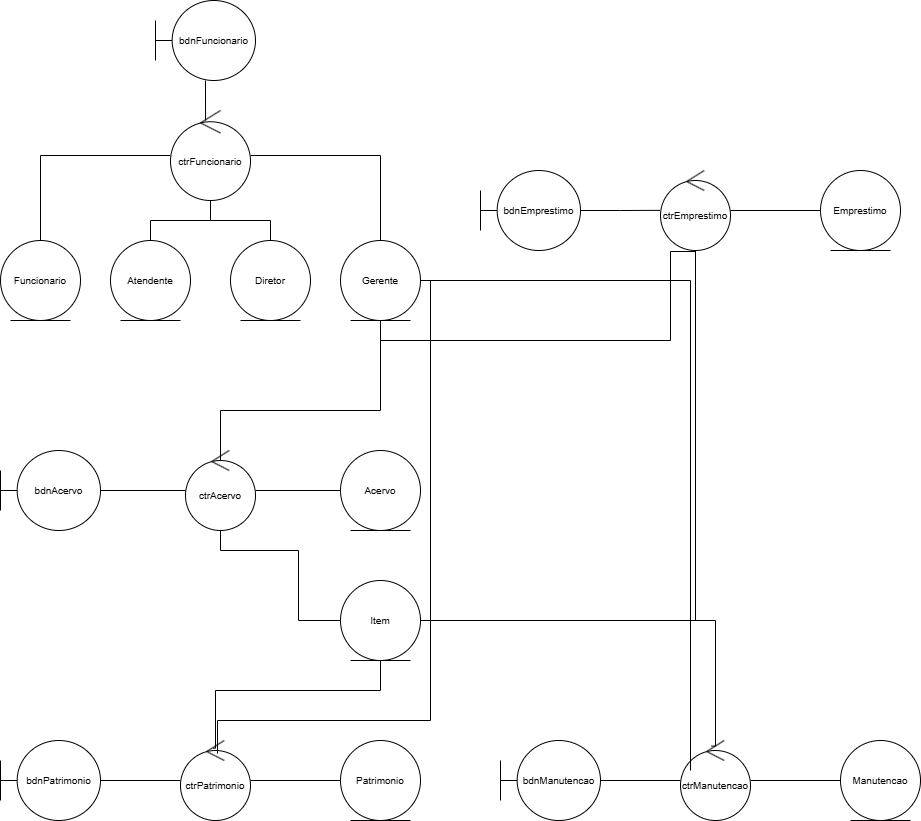

The diagram above was exported from draw.io. Its source (the exported page's mxGraphModel, read from the mxfile embedded in the PNG):
<mxGraphModel dx="880" dy="508" grid="1" gridSize="10" guides="1" tooltips="1" connect="1" arrows="1" fold="1" page="1" pageScale="1" pageWidth="1169" pageHeight="827" math="0" shadow="0">
  <root>
    <mxCell id="0" />
    <mxCell id="1" parent="0" />
    <mxCell id="xm15tgtw9y33DOC5hakr-1" value="bdnFuncionario" style="shape=umlBoundary;whiteSpace=wrap;html=1;fontSize=10;" parent="1" vertex="1">
      <mxGeometry x="155" width="100" height="80" as="geometry" />
    </mxCell>
    <mxCell id="xm15tgtw9y33DOC5hakr-2" style="edgeStyle=orthogonalEdgeStyle;rounded=0;orthogonalLoop=1;jettySize=auto;html=1;entryX=0.5;entryY=0;entryDx=0;entryDy=0;endArrow=none;endFill=0;fontSize=10;" parent="1" source="xm15tgtw9y33DOC5hakr-6" target="xm15tgtw9y33DOC5hakr-7" edge="1">
      <mxGeometry relative="1" as="geometry" />
    </mxCell>
    <mxCell id="xm15tgtw9y33DOC5hakr-3" style="edgeStyle=orthogonalEdgeStyle;rounded=0;orthogonalLoop=1;jettySize=auto;html=1;entryX=0.5;entryY=0;entryDx=0;entryDy=0;endArrow=none;endFill=0;fontSize=10;" parent="1" source="xm15tgtw9y33DOC5hakr-6" target="xm15tgtw9y33DOC5hakr-9" edge="1">
      <mxGeometry relative="1" as="geometry" />
    </mxCell>
    <mxCell id="xm15tgtw9y33DOC5hakr-4" style="edgeStyle=orthogonalEdgeStyle;rounded=0;orthogonalLoop=1;jettySize=auto;html=1;entryX=0.5;entryY=0;entryDx=0;entryDy=0;endArrow=none;endFill=0;fontSize=10;" parent="1" source="xm15tgtw9y33DOC5hakr-6" target="xm15tgtw9y33DOC5hakr-10" edge="1">
      <mxGeometry relative="1" as="geometry" />
    </mxCell>
    <mxCell id="xm15tgtw9y33DOC5hakr-5" style="edgeStyle=orthogonalEdgeStyle;rounded=0;orthogonalLoop=1;jettySize=auto;html=1;entryX=0.5;entryY=0;entryDx=0;entryDy=0;endArrow=none;endFill=0;fontSize=10;" parent="1" source="xm15tgtw9y33DOC5hakr-6" target="xm15tgtw9y33DOC5hakr-11" edge="1">
      <mxGeometry relative="1" as="geometry" />
    </mxCell>
    <mxCell id="xm15tgtw9y33DOC5hakr-6" value="ctrFuncionario" style="ellipse;shape=umlControl;whiteSpace=wrap;html=1;fontSize=10;" parent="1" vertex="1">
      <mxGeometry x="170" y="110" width="80" height="90" as="geometry" />
    </mxCell>
    <mxCell id="xm15tgtw9y33DOC5hakr-7" value="Funcionario" style="ellipse;shape=umlEntity;whiteSpace=wrap;html=1;fontSize=10;" parent="1" vertex="1">
      <mxGeometry y="240" width="80" height="80" as="geometry" />
    </mxCell>
    <mxCell id="xm15tgtw9y33DOC5hakr-9" value="Atendente" style="ellipse;shape=umlEntity;whiteSpace=wrap;html=1;fontSize=10;" parent="1" vertex="1">
      <mxGeometry x="110" y="240" width="80" height="80" as="geometry" />
    </mxCell>
    <mxCell id="xm15tgtw9y33DOC5hakr-10" value="Diretor" style="ellipse;shape=umlEntity;whiteSpace=wrap;html=1;fontSize=10;" parent="1" vertex="1">
      <mxGeometry x="230" y="240" width="80" height="80" as="geometry" />
    </mxCell>
    <mxCell id="xm15tgtw9y33DOC5hakr-11" value="Gerente" style="ellipse;shape=umlEntity;whiteSpace=wrap;html=1;fontSize=10;" parent="1" vertex="1">
      <mxGeometry x="340" y="240" width="80" height="80" as="geometry" />
    </mxCell>
    <mxCell id="xm15tgtw9y33DOC5hakr-12" style="edgeStyle=orthogonalEdgeStyle;rounded=0;orthogonalLoop=1;jettySize=auto;html=1;entryX=0.438;entryY=0.111;entryDx=0;entryDy=0;entryPerimeter=0;endArrow=none;endFill=0;fontSize=10;" parent="1" source="xm15tgtw9y33DOC5hakr-1" target="xm15tgtw9y33DOC5hakr-6" edge="1">
      <mxGeometry relative="1" as="geometry" />
    </mxCell>
    <mxCell id="xm15tgtw9y33DOC5hakr-22" style="edgeStyle=orthogonalEdgeStyle;shape=connector;rounded=0;orthogonalLoop=1;jettySize=auto;html=1;strokeColor=default;align=center;verticalAlign=middle;fontFamily=Helvetica;fontSize=10;fontColor=default;labelBackgroundColor=default;endArrow=none;endFill=0;" parent="1" source="xm15tgtw9y33DOC5hakr-13" target="xm15tgtw9y33DOC5hakr-14" edge="1">
      <mxGeometry relative="1" as="geometry" />
    </mxCell>
    <mxCell id="xm15tgtw9y33DOC5hakr-13" value="bdnAcervo" style="shape=umlBoundary;whiteSpace=wrap;html=1;fontSize=10;" parent="1" vertex="1">
      <mxGeometry y="450" width="100" height="80" as="geometry" />
    </mxCell>
    <mxCell id="xm15tgtw9y33DOC5hakr-15" style="edgeStyle=orthogonalEdgeStyle;rounded=0;orthogonalLoop=1;jettySize=auto;html=1;entryX=0.5;entryY=1;entryDx=0;entryDy=0;exitX=0.473;exitY=0.13;exitDx=0;exitDy=0;exitPerimeter=0;endArrow=none;endFill=0;fontSize=10;" parent="1" source="xm15tgtw9y33DOC5hakr-14" target="xm15tgtw9y33DOC5hakr-11" edge="1">
      <mxGeometry relative="1" as="geometry">
        <Array as="points">
          <mxPoint x="220" y="460" />
          <mxPoint x="220" y="410" />
          <mxPoint x="380" y="410" />
        </Array>
      </mxGeometry>
    </mxCell>
    <mxCell id="xm15tgtw9y33DOC5hakr-18" value="" style="edgeStyle=orthogonalEdgeStyle;rounded=0;orthogonalLoop=1;jettySize=auto;html=1;endArrow=none;endFill=0;fontSize=10;" parent="1" source="xm15tgtw9y33DOC5hakr-14" target="xm15tgtw9y33DOC5hakr-16" edge="1">
      <mxGeometry relative="1" as="geometry" />
    </mxCell>
    <mxCell id="xm15tgtw9y33DOC5hakr-19" style="edgeStyle=orthogonalEdgeStyle;rounded=0;orthogonalLoop=1;jettySize=auto;html=1;entryX=0;entryY=0.5;entryDx=0;entryDy=0;endArrow=none;endFill=0;fontSize=10;" parent="1" source="xm15tgtw9y33DOC5hakr-14" target="xm15tgtw9y33DOC5hakr-17" edge="1">
      <mxGeometry relative="1" as="geometry">
        <Array as="points">
          <mxPoint x="220" y="550" />
          <mxPoint x="298" y="550" />
          <mxPoint x="298" y="620" />
        </Array>
      </mxGeometry>
    </mxCell>
    <mxCell id="xm15tgtw9y33DOC5hakr-14" value="ctrAcervo" style="ellipse;shape=umlControl;whiteSpace=wrap;html=1;fontSize=10;" parent="1" vertex="1">
      <mxGeometry x="185" y="450" width="70" height="80" as="geometry" />
    </mxCell>
    <mxCell id="xm15tgtw9y33DOC5hakr-16" value="Acervo" style="ellipse;shape=umlEntity;whiteSpace=wrap;html=1;fontSize=10;" parent="1" vertex="1">
      <mxGeometry x="340" y="450" width="80" height="80" as="geometry" />
    </mxCell>
    <mxCell id="xm15tgtw9y33DOC5hakr-17" value="Item" style="ellipse;shape=umlEntity;whiteSpace=wrap;html=1;fontSize=10;" parent="1" vertex="1">
      <mxGeometry x="340" y="580" width="80" height="80" as="geometry" />
    </mxCell>
    <mxCell id="xm15tgtw9y33DOC5hakr-27" style="edgeStyle=orthogonalEdgeStyle;shape=connector;rounded=0;orthogonalLoop=1;jettySize=auto;html=1;strokeColor=default;align=center;verticalAlign=middle;fontFamily=Helvetica;fontSize=10;fontColor=default;labelBackgroundColor=default;endArrow=none;endFill=0;" parent="1" source="xm15tgtw9y33DOC5hakr-23" target="xm15tgtw9y33DOC5hakr-24" edge="1">
      <mxGeometry relative="1" as="geometry" />
    </mxCell>
    <mxCell id="xm15tgtw9y33DOC5hakr-23" value="bdnPatrimonio" style="shape=umlBoundary;whiteSpace=wrap;html=1;fontSize=10;" parent="1" vertex="1">
      <mxGeometry y="740" width="100" height="80" as="geometry" />
    </mxCell>
    <mxCell id="xm15tgtw9y33DOC5hakr-28" style="edgeStyle=orthogonalEdgeStyle;shape=connector;rounded=0;orthogonalLoop=1;jettySize=auto;html=1;entryX=0;entryY=0.5;entryDx=0;entryDy=0;strokeColor=default;align=center;verticalAlign=middle;fontFamily=Helvetica;fontSize=10;fontColor=default;labelBackgroundColor=default;endArrow=none;endFill=0;" parent="1" source="xm15tgtw9y33DOC5hakr-24" target="xm15tgtw9y33DOC5hakr-25" edge="1">
      <mxGeometry relative="1" as="geometry" />
    </mxCell>
    <mxCell id="xm15tgtw9y33DOC5hakr-29" style="edgeStyle=orthogonalEdgeStyle;shape=connector;rounded=0;orthogonalLoop=1;jettySize=auto;html=1;strokeColor=default;align=center;verticalAlign=middle;fontFamily=Helvetica;fontSize=10;fontColor=default;labelBackgroundColor=default;endArrow=none;endFill=0;exitX=0.468;exitY=0.096;exitDx=0;exitDy=0;exitPerimeter=0;" parent="1" source="xm15tgtw9y33DOC5hakr-24" target="xm15tgtw9y33DOC5hakr-17" edge="1">
      <mxGeometry relative="1" as="geometry">
        <Array as="points">
          <mxPoint x="215" y="748" />
          <mxPoint x="215" y="690" />
          <mxPoint x="380" y="690" />
        </Array>
      </mxGeometry>
    </mxCell>
    <mxCell id="xm15tgtw9y33DOC5hakr-24" value="ctrPatrimonio" style="ellipse;shape=umlControl;whiteSpace=wrap;html=1;fontSize=10;" parent="1" vertex="1">
      <mxGeometry x="180" y="740" width="70" height="80" as="geometry" />
    </mxCell>
    <mxCell id="xm15tgtw9y33DOC5hakr-25" value="Patrimonio" style="ellipse;shape=umlEntity;whiteSpace=wrap;html=1;fontSize=10;" parent="1" vertex="1">
      <mxGeometry x="340" y="740" width="80" height="80" as="geometry" />
    </mxCell>
    <mxCell id="xm15tgtw9y33DOC5hakr-30" style="edgeStyle=orthogonalEdgeStyle;shape=connector;rounded=0;orthogonalLoop=1;jettySize=auto;html=1;strokeColor=default;align=center;verticalAlign=middle;fontFamily=Helvetica;fontSize=10;fontColor=default;labelBackgroundColor=default;endArrow=none;endFill=0;entryX=0.529;entryY=0.163;entryDx=0;entryDy=0;entryPerimeter=0;" parent="1" source="xm15tgtw9y33DOC5hakr-11" target="xm15tgtw9y33DOC5hakr-24" edge="1">
      <mxGeometry relative="1" as="geometry">
        <mxPoint x="217" y="740" as="targetPoint" />
        <Array as="points">
          <mxPoint x="430" y="280" />
          <mxPoint x="430" y="720" />
          <mxPoint x="217" y="720" />
        </Array>
      </mxGeometry>
    </mxCell>
    <mxCell id="xm15tgtw9y33DOC5hakr-34" style="edgeStyle=orthogonalEdgeStyle;shape=connector;rounded=0;orthogonalLoop=1;jettySize=auto;html=1;strokeColor=default;align=center;verticalAlign=middle;fontFamily=Helvetica;fontSize=10;fontColor=default;labelBackgroundColor=default;endArrow=none;endFill=0;" parent="1" source="xm15tgtw9y33DOC5hakr-31" target="xm15tgtw9y33DOC5hakr-32" edge="1">
      <mxGeometry relative="1" as="geometry" />
    </mxCell>
    <mxCell id="xm15tgtw9y33DOC5hakr-31" value="bdnManutencao" style="shape=umlBoundary;whiteSpace=wrap;html=1;fontSize=10;" parent="1" vertex="1">
      <mxGeometry x="500" y="740" width="100" height="80" as="geometry" />
    </mxCell>
    <mxCell id="xm15tgtw9y33DOC5hakr-35" style="edgeStyle=orthogonalEdgeStyle;shape=connector;rounded=0;orthogonalLoop=1;jettySize=auto;html=1;strokeColor=default;align=center;verticalAlign=middle;fontFamily=Helvetica;fontSize=10;fontColor=default;labelBackgroundColor=default;endArrow=none;endFill=0;" parent="1" source="xm15tgtw9y33DOC5hakr-32" target="xm15tgtw9y33DOC5hakr-33" edge="1">
      <mxGeometry relative="1" as="geometry" />
    </mxCell>
    <mxCell id="xm15tgtw9y33DOC5hakr-36" style="edgeStyle=orthogonalEdgeStyle;shape=connector;rounded=0;orthogonalLoop=1;jettySize=auto;html=1;entryX=1;entryY=0.5;entryDx=0;entryDy=0;strokeColor=default;align=center;verticalAlign=middle;fontFamily=Helvetica;fontSize=10;fontColor=default;labelBackgroundColor=default;endArrow=none;endFill=0;exitX=0.443;exitY=0.07;exitDx=0;exitDy=0;exitPerimeter=0;" parent="1" source="xm15tgtw9y33DOC5hakr-32" target="xm15tgtw9y33DOC5hakr-17" edge="1">
      <mxGeometry relative="1" as="geometry">
        <Array as="points">
          <mxPoint x="715" y="746" />
          <mxPoint x="715" y="620" />
        </Array>
      </mxGeometry>
    </mxCell>
    <mxCell id="xm15tgtw9y33DOC5hakr-32" value="ctrManutencao" style="ellipse;shape=umlControl;whiteSpace=wrap;html=1;fontSize=10;" parent="1" vertex="1">
      <mxGeometry x="680" y="740" width="70" height="80" as="geometry" />
    </mxCell>
    <mxCell id="xm15tgtw9y33DOC5hakr-33" value="Manutencao" style="ellipse;shape=umlEntity;whiteSpace=wrap;html=1;fontSize=10;" parent="1" vertex="1">
      <mxGeometry x="840" y="740" width="80" height="80" as="geometry" />
    </mxCell>
    <mxCell id="xm15tgtw9y33DOC5hakr-37" style="edgeStyle=orthogonalEdgeStyle;shape=connector;rounded=0;orthogonalLoop=1;jettySize=auto;html=1;entryX=0.143;entryY=0.375;entryDx=0;entryDy=0;entryPerimeter=0;strokeColor=default;align=center;verticalAlign=middle;fontFamily=Helvetica;fontSize=10;fontColor=default;labelBackgroundColor=default;endArrow=none;endFill=0;" parent="1" source="xm15tgtw9y33DOC5hakr-11" target="xm15tgtw9y33DOC5hakr-32" edge="1">
      <mxGeometry relative="1" as="geometry" />
    </mxCell>
    <mxCell id="xm15tgtw9y33DOC5hakr-38" value="bdnEmprestimo" style="shape=umlBoundary;whiteSpace=wrap;html=1;fontSize=10;" parent="1" vertex="1">
      <mxGeometry x="480" y="170" width="100" height="80" as="geometry" />
    </mxCell>
    <mxCell id="xm15tgtw9y33DOC5hakr-41" style="edgeStyle=orthogonalEdgeStyle;shape=connector;rounded=0;orthogonalLoop=1;jettySize=auto;html=1;entryX=1;entryY=0.5;entryDx=0;entryDy=0;strokeColor=default;align=center;verticalAlign=middle;fontFamily=Helvetica;fontSize=10;fontColor=default;labelBackgroundColor=default;endArrow=none;endFill=0;" parent="1" source="xm15tgtw9y33DOC5hakr-39" target="xm15tgtw9y33DOC5hakr-17" edge="1">
      <mxGeometry relative="1" as="geometry">
        <Array as="points">
          <mxPoint x="695" y="620" />
        </Array>
      </mxGeometry>
    </mxCell>
    <mxCell id="xm15tgtw9y33DOC5hakr-43" style="edgeStyle=orthogonalEdgeStyle;shape=connector;rounded=0;orthogonalLoop=1;jettySize=auto;html=1;entryX=0;entryY=0.5;entryDx=0;entryDy=0;strokeColor=default;align=center;verticalAlign=middle;fontFamily=Helvetica;fontSize=10;fontColor=default;labelBackgroundColor=default;endArrow=none;endFill=0;" parent="1" source="xm15tgtw9y33DOC5hakr-39" target="xm15tgtw9y33DOC5hakr-40" edge="1">
      <mxGeometry relative="1" as="geometry" />
    </mxCell>
    <mxCell id="xm15tgtw9y33DOC5hakr-39" value="ctrEmprestimo" style="ellipse;shape=umlControl;whiteSpace=wrap;html=1;fontSize=10;" parent="1" vertex="1">
      <mxGeometry x="660" y="170" width="70" height="80" as="geometry" />
    </mxCell>
    <mxCell id="xm15tgtw9y33DOC5hakr-44" style="edgeStyle=orthogonalEdgeStyle;shape=connector;rounded=0;orthogonalLoop=1;jettySize=auto;html=1;entryX=0.5;entryY=1;entryDx=0;entryDy=0;strokeColor=default;align=center;verticalAlign=middle;fontFamily=Helvetica;fontSize=10;fontColor=default;labelBackgroundColor=default;endArrow=none;endFill=0;exitX=0.5;exitY=1.013;exitDx=0;exitDy=0;exitPerimeter=0;" parent="1" source="xm15tgtw9y33DOC5hakr-39" target="xm15tgtw9y33DOC5hakr-11" edge="1">
      <mxGeometry relative="1" as="geometry">
        <Array as="points">
          <mxPoint x="670" y="251" />
          <mxPoint x="670" y="340" />
          <mxPoint x="380" y="340" />
        </Array>
      </mxGeometry>
    </mxCell>
    <mxCell id="xm15tgtw9y33DOC5hakr-40" value="Emprestimo" style="ellipse;shape=umlEntity;whiteSpace=wrap;html=1;fontSize=10;" parent="1" vertex="1">
      <mxGeometry x="820" y="170" width="80" height="80" as="geometry" />
    </mxCell>
    <mxCell id="xm15tgtw9y33DOC5hakr-42" style="edgeStyle=orthogonalEdgeStyle;shape=connector;rounded=0;orthogonalLoop=1;jettySize=auto;html=1;entryX=-0.006;entryY=0.498;entryDx=0;entryDy=0;entryPerimeter=0;strokeColor=default;align=center;verticalAlign=middle;fontFamily=Helvetica;fontSize=10;fontColor=default;labelBackgroundColor=default;endArrow=none;endFill=0;" parent="1" source="xm15tgtw9y33DOC5hakr-38" target="xm15tgtw9y33DOC5hakr-39" edge="1">
      <mxGeometry relative="1" as="geometry" />
    </mxCell>
  </root>
</mxGraphModel>